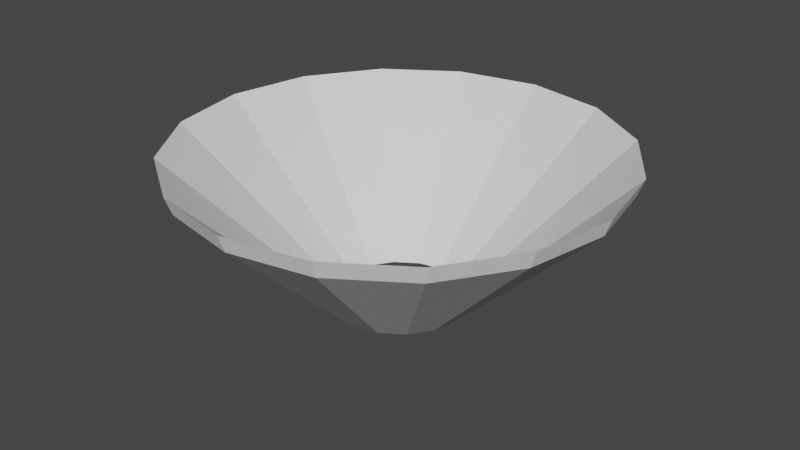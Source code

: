 # Source: flowering_cylinder.blend  (saved by Blender 2.83.18; exported with 4.5.12 LTS)
import bpy
from mathutils import Matrix  # noqa: F401  (used for matrix-valued properties, if any)

bpy.ops.wm.read_factory_settings(use_empty=True)
scene = bpy.context.scene
scene.name = 'Scene'

# ---- collections
col_collection = bpy.data.collections.new('Collection'); scene.collection.children.link(col_collection)

# ---- world
world_world = bpy.data.worlds.new('World'); scene.world = world_world
world_world.use_nodes = True; world_world.node_tree.nodes.clear()
_N = world_world.node_tree.nodes; _L = world_world.node_tree.links
n0 = _N.new('ShaderNodeOutputWorld'); n0.name = 'World Output'; n0.location = (300, 300)
n1 = _N.new('ShaderNodeBackground'); n1.name = 'Background'; n1.location = (10, 300)
n1.inputs[0].default_value = (0.05088, 0.05088, 0.05088, 1.0)
_L.new(n1.outputs[0], n0.inputs[0])
n0.is_active_output = True
world_world.color = (0.05088, 0.05088, 0.05088)
world_world.use_sun_shadow = False
world_world.sun_shadow_jitter_overblur = 0.0

# ---- meshes
me_cylinder = bpy.data.meshes.new('Cylinder')
me_cylinder.from_pydata([(0.0, 1.0, -1.0), (-7.848e-08, 3.107, 1.0), (0.3827, 0.9239, -1.0), (1.189, 2.87, 1.0), (0.7071, 0.7071, -1.0), (2.197, 2.197, 1.0), (0.9239, 0.3827, -1.0), (2.87, 1.189, 1.0), (1.0, -4.371e-08, -1.0), (3.107, -1.593e-07, 1.0), (0.9239, -0.3827, -1.0), (2.87, -1.189, 1.0), (0.7071, -0.7071, -1.0), (2.197, -2.197, 1.0), (0.3827, -0.9239, -1.0), (1.189, -2.87, 1.0), (1.51e-07, -1.0, -1.0), (3.906e-07, -3.107, 1.0), (-0.3827, -0.9239, -1.0), (-1.189, -2.87, 1.0), (-0.7071, -0.7071, -1.0), (-2.197, -2.197, 1.0), (-0.9239, -0.3827, -1.0), (-2.87, -1.189, 1.0), (-1.0, 1.192e-08, -1.0), (-3.107, 1.35e-08, 1.0), (-0.9239, 0.3827, -1.0), (-2.87, 1.189, 1.0), (-0.7071, 0.7071, -1.0), (-2.197, 2.197, 1.0), (-0.3827, 0.9239, -1.0), (-1.189, 2.87, 1.0), (-3.577e-08, 1.158, -0.7448), (0.4431, 1.07, -0.7448), (1.225, 2.958, 1.255), (-1.143e-07, 3.201, 1.255), (0.8188, 0.8188, -0.7448), (2.264, 2.264, 1.255), (1.07, 0.4431, -0.7448), (2.958, 1.225, 1.255), (1.158, -5.097e-08, -0.7448), (3.201, -1.639e-07, 1.255), (1.07, -0.4431, -0.7448), (2.958, -1.225, 1.255), (0.8188, -0.8188, -0.7448), (2.264, -2.264, 1.255), (0.4431, -1.07, -0.7448), (1.225, -2.958, 1.255), (1.391e-07, -1.158, -0.7448), (3.691e-07, -3.201, 1.255), (-0.4431, -1.07, -0.7448), (-1.225, -2.958, 1.255), (-0.8188, -0.8188, -0.7448), (-2.264, -2.264, 1.255), (-1.07, -0.4431, -0.7448), (-2.958, -1.225, 1.255), (-1.158, 1.345e-08, -0.7448), (-3.201, 1.426e-08, 1.255), (-1.07, 0.4431, -0.7448), (-2.958, 1.225, 1.255), (-0.8188, 0.8188, -0.7448), (-2.264, 2.264, 1.255), (-0.4431, 1.07, -0.7448), (-1.225, 2.958, 1.255)], [], [(0, 1, 3, 2), (2, 3, 5, 4), (4, 5, 7, 6), (6, 7, 9, 8), (8, 9, 11, 10), (10, 11, 13, 12), (12, 13, 15, 14), (14, 15, 17, 16), (16, 17, 19, 18), (18, 19, 21, 20), (20, 21, 23, 22), (22, 23, 25, 24), (24, 25, 27, 26), (26, 27, 29, 28), (28, 29, 31, 30), (30, 31, 1, 0), (32, 33, 34, 35), (33, 36, 37, 34), (36, 38, 39, 37), (38, 40, 41, 39), (40, 42, 43, 41), (42, 44, 45, 43), (44, 46, 47, 45), (46, 48, 49, 47), (48, 50, 51, 49), (50, 52, 53, 51), (52, 54, 55, 53), (54, 56, 57, 55), (56, 58, 59, 57), (58, 60, 61, 59), (60, 62, 63, 61), (62, 32, 35, 63), (23, 55, 57, 25), (9, 41, 43, 11), (19, 51, 53, 21), (29, 61, 63, 31), (5, 37, 39, 7), (15, 47, 49, 17), (1, 35, 34, 3), (25, 57, 59, 27), (11, 43, 45, 13), (21, 53, 55, 23), (31, 63, 35, 1), (7, 39, 41, 9), (17, 49, 51, 19), (27, 59, 61, 29), (3, 34, 37, 5), (13, 45, 47, 15), (32, 62, 30, 0), (62, 60, 28, 30), (60, 58, 26, 28), (58, 56, 24, 26), (56, 54, 22, 24), (54, 52, 20, 22), (52, 50, 18, 20), (50, 48, 16, 18), (48, 46, 14, 16), (46, 44, 12, 14), (44, 42, 10, 12), (42, 40, 8, 10), (40, 38, 6, 8), (38, 36, 4, 6), (36, 33, 2, 4), (33, 32, 0, 2)])
_uv = me_cylinder.uv_layers.new(name='UVMap')
_uv.uv.foreach_set('vector', [1.0, 0.5, 1.0, 1.0, 0.9375, 1.0, 0.9375, 0.5, 0.9375, 0.5, 0.9375, 1.0, 0.875, 1.0, 0.875, 0.5, 0.875, 0.5, 0.875, 1.0, 0.8125, 1.0, 0.8125, 0.5, 0.8125, 0.5, 0.8125, 1.0, 0.75, 1.0, 0.75, 0.5, 0.75, 0.5, 0.75, 1.0, 0.6875, 1.0, 0.6875, 0.5, 0.6875, 0.5, 0.6875, 1.0, 0.625, 1.0, 0.625, 0.5, 0.625, 0.5, 0.625, 1.0, 0.5625, 1.0, 0.5625, 0.5, 0.5625, 0.5, 0.5625, 1.0, 0.5, 1.0, 0.5, 0.5, 0.5, 0.5, 0.5, 1.0, 0.4375, 1.0, 0.4375, 0.5, 0.4375, 0.5, 0.4375, 1.0, 0.375, 1.0, 0.375, 0.5, 0.375, 0.5, 0.375, 1.0, 0.3125, 1.0, 0.3125, 0.5, 0.3125, 0.5, 0.3125, 1.0, 0.25, 1.0, 0.25, 0.5, 0.25, 0.5, 0.25, 1.0, 0.1875, 1.0, 0.1875, 0.5, 0.1875, 0.5, 0.1875, 1.0, 0.125, 1.0, 0.125, 0.5, 0.125, 0.5, 0.125, 1.0, 0.0625, 1.0, 0.0625, 0.5, 0.0625, 0.5, 0.0625, 1.0, 0.0, 1.0, 0.0, 0.5, 1.0, 0.5, 0.9375, 0.5, 0.9375, 1.0, 1.0, 1.0, 0.9375, 0.5, 0.875, 0.5, 0.875, 1.0, 0.9375, 1.0, 0.875, 0.5, 0.8125, 0.5, 0.8125, 1.0, 0.875, 1.0, 0.8125, 0.5, 0.75, 0.5, 0.75, 1.0, 0.8125, 1.0, 0.75, 0.5, 0.6875, 0.5, 0.6875, 1.0, 0.75, 1.0, 0.6875, 0.5, 0.625, 0.5, 0.625, 1.0, 0.6875, 1.0, 0.625, 0.5, 0.5625, 0.5, 0.5625, 1.0, 0.625, 1.0, 0.5625, 0.5, 0.5, 0.5, 0.5, 1.0, 0.5625, 1.0, 0.5, 0.5, 0.4375, 0.5, 0.4375, 1.0, 0.5, 1.0, 0.4375, 0.5, 0.375, 0.5, 0.375, 1.0, 0.4375, 1.0, 0.375, 0.5, 0.3125, 0.5, 0.3125, 1.0, 0.375, 1.0, 0.3125, 0.5, 0.25, 0.5, 0.25, 1.0, 0.3125, 1.0, 0.25, 0.5, 0.1875, 0.5, 0.1875, 1.0, 0.25, 1.0, 0.1875, 0.5, 0.125, 0.5, 0.125, 1.0, 0.1875, 1.0, 0.125, 0.5, 0.0625, 0.5, 0.0625, 1.0, 0.125, 1.0, 0.0625, 0.5, 0.0, 0.5, 0.0, 1.0, 0.0625, 1.0, 0.3125, 1.0, 0.3125, 1.0, 0.25, 1.0, 0.25, 1.0, 0.75, 1.0, 0.75, 1.0, 0.6875, 1.0, 0.6875, 1.0, 0.4375, 1.0, 0.4375, 1.0, 0.375, 1.0, 0.375, 1.0, 0.125, 1.0, 0.125, 1.0, 0.0625, 1.0, 0.0625, 1.0, 0.875, 1.0, 0.875, 1.0, 0.8125, 1.0, 0.8125, 1.0, 0.5625, 1.0, 0.5625, 1.0, 0.5, 1.0, 0.5, 1.0, 1.0, 1.0, 1.0, 1.0, 0.9375, 1.0, 0.9375, 1.0, 0.25, 1.0, 0.25, 1.0, 0.1875, 1.0, 0.1875, 1.0, 0.6875, 1.0, 0.6875, 1.0, 0.625, 1.0, 0.625, 1.0, 0.375, 1.0, 0.375, 1.0, 0.3125, 1.0, 0.3125, 1.0, 0.0625, 1.0, 0.0625, 1.0, 0.0, 1.0, 0.0, 1.0, 0.8125, 1.0, 0.8125, 1.0, 0.75, 1.0, 0.75, 1.0, 0.5, 1.0, 0.5, 1.0, 0.4375, 1.0, 0.4375, 1.0, 0.1875, 1.0, 0.1875, 1.0, 0.125, 1.0, 0.125, 1.0, 0.9375, 1.0, 0.9375, 1.0, 0.875, 1.0, 0.875, 1.0, 0.625, 1.0, 0.625, 1.0, 0.5625, 1.0, 0.5625, 1.0, 0.0, 0.5, 0.0625, 0.5, 0.0625, 0.5, 0.0, 0.5, 0.0625, 0.5, 0.125, 0.5, 0.125, 0.5, 0.0625, 0.5, 0.125, 0.5, 0.1875, 0.5, 0.1875, 0.5, 0.125, 0.5, 0.1875, 0.5, 0.25, 0.5, 0.25, 0.5, 0.1875, 0.5, 0.25, 0.5, 0.3125, 0.5, 0.3125, 0.5, 0.25, 0.5, 0.3125, 0.5, 0.375, 0.5, 0.375, 0.5, 0.3125, 0.5, 0.375, 0.5, 0.4375, 0.5, 0.4375, 0.5, 0.375, 0.5, 0.4375, 0.5, 0.5, 0.5, 0.5, 0.5, 0.4375, 0.5, 0.5, 0.5, 0.5625, 0.5, 0.5625, 0.5, 0.5, 0.5, 0.5625, 0.5, 0.625, 0.5, 0.625, 0.5, 0.5625, 0.5, 0.625, 0.5, 0.6875, 0.5, 0.6875, 0.5, 0.625, 0.5, 0.6875, 0.5, 0.75, 0.5, 0.75, 0.5, 0.6875, 0.5, 0.75, 0.5, 0.8125, 0.5, 0.8125, 0.5, 0.75, 0.5, 0.8125, 0.5, 0.875, 0.5, 0.875, 0.5, 0.8125, 0.5, 0.875, 0.5, 0.9375, 0.5, 0.9375, 0.5, 0.875, 0.5, 0.9375, 0.5, 1.0, 0.5, 1.0, 0.5, 0.9375, 0.5])
me_cylinder.use_remesh_fix_poles = True
me_cylinder.use_remesh_preserve_attributes = False
me_cylinder.use_mirror_vertex_groups = False
me_cylinder.update()

# ---- objects
ob_cylinder = bpy.data.objects.new('Cylinder', me_cylinder)

# ---- transforms, parenting, visibility, modifiers, constraints
ob_cylinder.location = (0.0, 0.0, 0.0)
ob_cylinder.lineart.crease_threshold = 0.0

# ---- collection membership
col_collection.objects.link(ob_cylinder)

# ---- scene / render settings (as saved in the file)
scene.frame_start = 1; scene.frame_end = 250; scene.frame_set(1)
scene.render.engine = 'BLENDER_EEVEE_NEXT'
scene.cycles.use_denoising = False
scene.cycles.samples = 128
scene.cycles.sampling_pattern = 'TABULATED_SOBOL'
scene.cycles.use_adaptive_sampling = False
scene.cycles.use_light_tree = False
scene.view_settings.view_transform = 'Filmic'
bpy.context.view_layer.update()

# ---- added for rendering (the .blend has no active camera and no usable light): camera, sun
cam_auto = bpy.data.cameras.new('AutoCamera')
cam_auto.lens = 50.0
cam_auto.sensor_width = 36.0
cam_auto.clip_end = 1000.0
ob_auto_camera = bpy.data.objects.new('AutoCamera', cam_auto)
scene.collection.objects.link(ob_auto_camera)
ob_auto_camera.location = (8.634, -10.3608, 7.0348)
ob_auto_camera.rotation_euler = (1.09748, -7.21219e-08, 0.694738)
scene.camera = ob_auto_camera
light_auto_sun = bpy.data.lights.new('AutoSun', 'SUN')
light_auto_sun.energy = 3.0
light_auto_sun.angle = 0.0523599
ob_auto_sun = bpy.data.objects.new('AutoSun', light_auto_sun)
scene.collection.objects.link(ob_auto_sun)
ob_auto_sun.rotation_euler = (0.872665, 0.174533, 0.523599)
bpy.context.view_layer.update()
